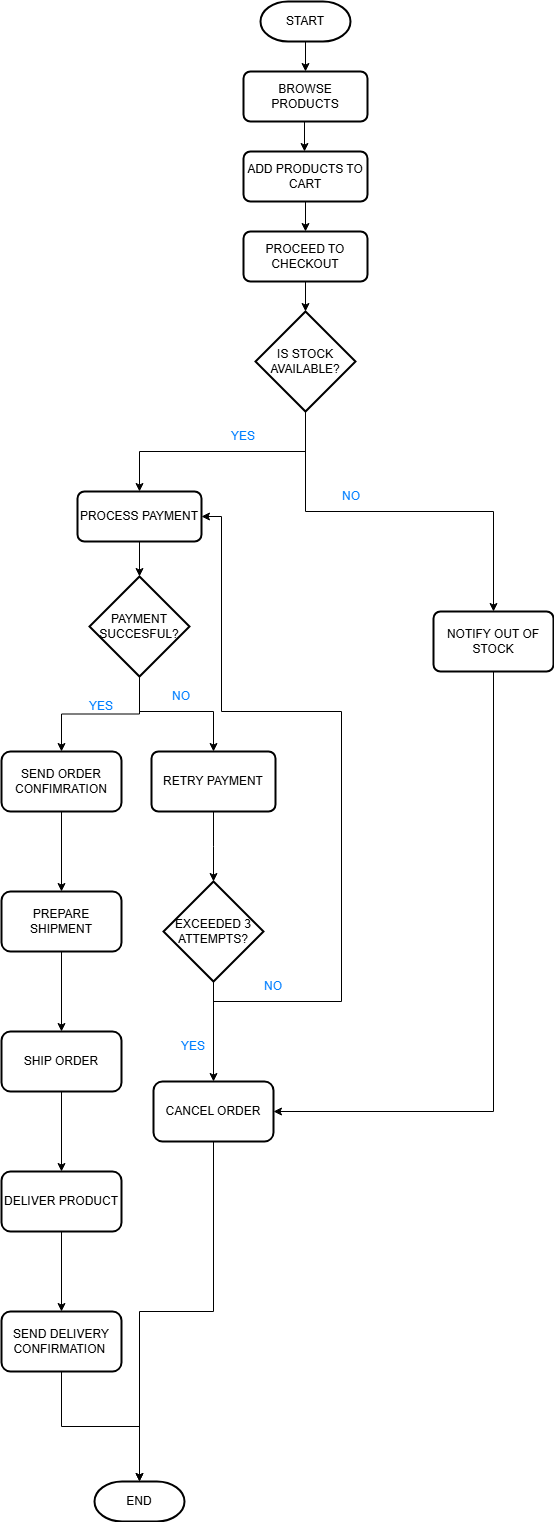

The diagram above was exported from draw.io. Its source (the exported page's mxGraphModel, read from the mxfile embedded in the PNG):
<mxGraphModel dx="1281" dy="570" grid="1" gridSize="10" guides="1" tooltips="1" connect="1" arrows="1" fold="1" page="1" pageScale="1" pageWidth="827" pageHeight="1169" math="0" shadow="0">
  <root>
    <mxCell id="WIyWlLk6GJQsqaUBKTNV-0" />
    <mxCell id="WIyWlLk6GJQsqaUBKTNV-1" parent="WIyWlLk6GJQsqaUBKTNV-0" />
    <mxCell id="IhJwvXLyBBBm3-JF2orY-0" value="START" style="strokeWidth=2;html=1;shape=mxgraph.flowchart.terminator;whiteSpace=wrap;" parent="WIyWlLk6GJQsqaUBKTNV-1" vertex="1">
      <mxGeometry x="369" y="10" width="90" height="40" as="geometry" />
    </mxCell>
    <mxCell id="IhJwvXLyBBBm3-JF2orY-1" value="" style="endArrow=classic;html=1;rounded=0;exitX=0.5;exitY=1;exitDx=0;exitDy=0;exitPerimeter=0;" parent="WIyWlLk6GJQsqaUBKTNV-1" source="IhJwvXLyBBBm3-JF2orY-0" edge="1">
      <mxGeometry width="50" height="50" relative="1" as="geometry">
        <mxPoint x="390" y="260" as="sourcePoint" />
        <mxPoint x="414" y="80" as="targetPoint" />
      </mxGeometry>
    </mxCell>
    <mxCell id="IhJwvXLyBBBm3-JF2orY-2" value="BROWSE PRODUCTS" style="rounded=1;whiteSpace=wrap;html=1;absoluteArcSize=1;arcSize=14;strokeWidth=2;" parent="WIyWlLk6GJQsqaUBKTNV-1" vertex="1">
      <mxGeometry x="352" y="80" width="124" height="50" as="geometry" />
    </mxCell>
    <mxCell id="IhJwvXLyBBBm3-JF2orY-5" value="" style="endArrow=classic;html=1;rounded=0;exitX=0.5;exitY=1;exitDx=0;exitDy=0;exitPerimeter=0;" parent="WIyWlLk6GJQsqaUBKTNV-1" edge="1">
      <mxGeometry width="50" height="50" relative="1" as="geometry">
        <mxPoint x="413" y="130" as="sourcePoint" />
        <mxPoint x="413" y="160" as="targetPoint" />
      </mxGeometry>
    </mxCell>
    <mxCell id="IhJwvXLyBBBm3-JF2orY-6" value="ADD PRODUCTS TO CART" style="rounded=1;whiteSpace=wrap;html=1;absoluteArcSize=1;arcSize=14;strokeWidth=2;" parent="WIyWlLk6GJQsqaUBKTNV-1" vertex="1">
      <mxGeometry x="352" y="160" width="124" height="50" as="geometry" />
    </mxCell>
    <mxCell id="IhJwvXLyBBBm3-JF2orY-8" value="" style="endArrow=classic;html=1;rounded=0;exitX=0.5;exitY=1;exitDx=0;exitDy=0;exitPerimeter=0;" parent="WIyWlLk6GJQsqaUBKTNV-1" edge="1">
      <mxGeometry width="50" height="50" relative="1" as="geometry">
        <mxPoint x="414" y="210" as="sourcePoint" />
        <mxPoint x="414" y="240" as="targetPoint" />
      </mxGeometry>
    </mxCell>
    <mxCell id="IhJwvXLyBBBm3-JF2orY-9" value="" style="endArrow=classic;html=1;rounded=0;exitX=0.5;exitY=1;exitDx=0;exitDy=0;exitPerimeter=0;" parent="WIyWlLk6GJQsqaUBKTNV-1" edge="1">
      <mxGeometry width="50" height="50" relative="1" as="geometry">
        <mxPoint x="414" y="290" as="sourcePoint" />
        <mxPoint x="414" y="320" as="targetPoint" />
      </mxGeometry>
    </mxCell>
    <mxCell id="IhJwvXLyBBBm3-JF2orY-11" value="PROCEED TO CHECKOUT" style="rounded=1;whiteSpace=wrap;html=1;absoluteArcSize=1;arcSize=14;strokeWidth=2;" parent="WIyWlLk6GJQsqaUBKTNV-1" vertex="1">
      <mxGeometry x="352" y="240" width="124" height="50" as="geometry" />
    </mxCell>
    <mxCell id="IhJwvXLyBBBm3-JF2orY-27" style="edgeStyle=orthogonalEdgeStyle;rounded=0;orthogonalLoop=1;jettySize=auto;html=1;entryX=0.5;entryY=0;entryDx=0;entryDy=0;exitX=0.5;exitY=1;exitDx=0;exitDy=0;exitPerimeter=0;" parent="WIyWlLk6GJQsqaUBKTNV-1" source="IhJwvXLyBBBm3-JF2orY-12" target="IhJwvXLyBBBm3-JF2orY-54" edge="1">
      <mxGeometry relative="1" as="geometry">
        <mxPoint x="396" y="440" as="sourcePoint" />
        <mxPoint x="280" y="570" as="targetPoint" />
      </mxGeometry>
    </mxCell>
    <mxCell id="IhJwvXLyBBBm3-JF2orY-12" value="IS STOCK AVAILABLE?" style="strokeWidth=2;html=1;shape=mxgraph.flowchart.decision;whiteSpace=wrap;" parent="WIyWlLk6GJQsqaUBKTNV-1" vertex="1">
      <mxGeometry x="364" y="320" width="100" height="100" as="geometry" />
    </mxCell>
    <mxCell id="IhJwvXLyBBBm3-JF2orY-77" value="" style="edgeStyle=orthogonalEdgeStyle;rounded=0;orthogonalLoop=1;jettySize=auto;html=1;exitX=0.5;exitY=1;exitDx=0;exitDy=0;exitPerimeter=0;" parent="WIyWlLk6GJQsqaUBKTNV-1" source="IhJwvXLyBBBm3-JF2orY-12" target="IhJwvXLyBBBm3-JF2orY-76" edge="1">
      <mxGeometry relative="1" as="geometry">
        <mxPoint x="602" y="550" as="sourcePoint" />
      </mxGeometry>
    </mxCell>
    <mxCell id="IhJwvXLyBBBm3-JF2orY-56" value="" style="edgeStyle=orthogonalEdgeStyle;rounded=0;orthogonalLoop=1;jettySize=auto;html=1;" parent="WIyWlLk6GJQsqaUBKTNV-1" source="IhJwvXLyBBBm3-JF2orY-54" target="IhJwvXLyBBBm3-JF2orY-55" edge="1">
      <mxGeometry relative="1" as="geometry" />
    </mxCell>
    <mxCell id="IhJwvXLyBBBm3-JF2orY-54" value="PROCESS PAYMENT" style="rounded=1;whiteSpace=wrap;html=1;absoluteArcSize=1;arcSize=14;strokeWidth=2;" parent="WIyWlLk6GJQsqaUBKTNV-1" vertex="1">
      <mxGeometry x="186" y="500" width="124" height="50" as="geometry" />
    </mxCell>
    <mxCell id="IhJwvXLyBBBm3-JF2orY-58" value="" style="edgeStyle=orthogonalEdgeStyle;rounded=0;orthogonalLoop=1;jettySize=auto;html=1;" parent="WIyWlLk6GJQsqaUBKTNV-1" source="IhJwvXLyBBBm3-JF2orY-55" target="IhJwvXLyBBBm3-JF2orY-57" edge="1">
      <mxGeometry relative="1" as="geometry" />
    </mxCell>
    <mxCell id="IhJwvXLyBBBm3-JF2orY-55" value="PAYMENT SUCCESFUL?" style="strokeWidth=2;html=1;shape=mxgraph.flowchart.decision;whiteSpace=wrap;" parent="WIyWlLk6GJQsqaUBKTNV-1" vertex="1">
      <mxGeometry x="198" y="585" width="100" height="100" as="geometry" />
    </mxCell>
    <mxCell id="IhJwvXLyBBBm3-JF2orY-60" value="" style="edgeStyle=orthogonalEdgeStyle;rounded=0;orthogonalLoop=1;jettySize=auto;html=1;" parent="WIyWlLk6GJQsqaUBKTNV-1" source="IhJwvXLyBBBm3-JF2orY-57" target="IhJwvXLyBBBm3-JF2orY-59" edge="1">
      <mxGeometry relative="1" as="geometry" />
    </mxCell>
    <mxCell id="IhJwvXLyBBBm3-JF2orY-57" value="SEND ORDER CONFIMRATION" style="rounded=1;whiteSpace=wrap;html=1;strokeWidth=2;" parent="WIyWlLk6GJQsqaUBKTNV-1" vertex="1">
      <mxGeometry x="110" y="760" width="120" height="60" as="geometry" />
    </mxCell>
    <mxCell id="IhJwvXLyBBBm3-JF2orY-62" value="" style="edgeStyle=orthogonalEdgeStyle;rounded=0;orthogonalLoop=1;jettySize=auto;html=1;" parent="WIyWlLk6GJQsqaUBKTNV-1" source="IhJwvXLyBBBm3-JF2orY-59" target="IhJwvXLyBBBm3-JF2orY-61" edge="1">
      <mxGeometry relative="1" as="geometry" />
    </mxCell>
    <mxCell id="IhJwvXLyBBBm3-JF2orY-59" value="PREPARE SHIPMENT" style="rounded=1;whiteSpace=wrap;html=1;strokeWidth=2;" parent="WIyWlLk6GJQsqaUBKTNV-1" vertex="1">
      <mxGeometry x="110" y="900" width="120" height="60" as="geometry" />
    </mxCell>
    <mxCell id="IhJwvXLyBBBm3-JF2orY-64" value="" style="edgeStyle=orthogonalEdgeStyle;rounded=0;orthogonalLoop=1;jettySize=auto;html=1;" parent="WIyWlLk6GJQsqaUBKTNV-1" source="IhJwvXLyBBBm3-JF2orY-61" target="IhJwvXLyBBBm3-JF2orY-63" edge="1">
      <mxGeometry relative="1" as="geometry" />
    </mxCell>
    <mxCell id="IhJwvXLyBBBm3-JF2orY-61" value="SHIP ORDER" style="rounded=1;whiteSpace=wrap;html=1;strokeWidth=2;" parent="WIyWlLk6GJQsqaUBKTNV-1" vertex="1">
      <mxGeometry x="110" y="1040" width="120" height="60" as="geometry" />
    </mxCell>
    <mxCell id="IhJwvXLyBBBm3-JF2orY-66" value="" style="edgeStyle=orthogonalEdgeStyle;rounded=0;orthogonalLoop=1;jettySize=auto;html=1;" parent="WIyWlLk6GJQsqaUBKTNV-1" source="IhJwvXLyBBBm3-JF2orY-63" target="IhJwvXLyBBBm3-JF2orY-65" edge="1">
      <mxGeometry relative="1" as="geometry" />
    </mxCell>
    <mxCell id="IhJwvXLyBBBm3-JF2orY-63" value="DELIVER PRODUCT" style="rounded=1;whiteSpace=wrap;html=1;strokeWidth=2;" parent="WIyWlLk6GJQsqaUBKTNV-1" vertex="1">
      <mxGeometry x="110" y="1180" width="120" height="60" as="geometry" />
    </mxCell>
    <mxCell id="IhJwvXLyBBBm3-JF2orY-65" value="SEND DELIVERY CONFIRMATION&amp;nbsp;" style="rounded=1;whiteSpace=wrap;html=1;strokeWidth=2;" parent="WIyWlLk6GJQsqaUBKTNV-1" vertex="1">
      <mxGeometry x="110" y="1320" width="120" height="60" as="geometry" />
    </mxCell>
    <mxCell id="IhJwvXLyBBBm3-JF2orY-71" value="" style="edgeStyle=orthogonalEdgeStyle;rounded=0;orthogonalLoop=1;jettySize=auto;html=1;" parent="WIyWlLk6GJQsqaUBKTNV-1" source="IhJwvXLyBBBm3-JF2orY-69" edge="1">
      <mxGeometry relative="1" as="geometry">
        <mxPoint x="322" y="890" as="targetPoint" />
      </mxGeometry>
    </mxCell>
    <mxCell id="IhJwvXLyBBBm3-JF2orY-69" value="RETRY PAYMENT" style="rounded=1;whiteSpace=wrap;html=1;absoluteArcSize=1;arcSize=14;strokeWidth=2;" parent="WIyWlLk6GJQsqaUBKTNV-1" vertex="1">
      <mxGeometry x="260" y="760" width="124" height="60" as="geometry" />
    </mxCell>
    <mxCell id="IhJwvXLyBBBm3-JF2orY-74" value="" style="edgeStyle=orthogonalEdgeStyle;rounded=0;orthogonalLoop=1;jettySize=auto;html=1;" parent="WIyWlLk6GJQsqaUBKTNV-1" source="IhJwvXLyBBBm3-JF2orY-72" target="IhJwvXLyBBBm3-JF2orY-73" edge="1">
      <mxGeometry relative="1" as="geometry" />
    </mxCell>
    <mxCell id="IhJwvXLyBBBm3-JF2orY-75" style="edgeStyle=orthogonalEdgeStyle;rounded=0;orthogonalLoop=1;jettySize=auto;html=1;exitX=0.5;exitY=1;exitDx=0;exitDy=0;exitPerimeter=0;entryX=1;entryY=0.5;entryDx=0;entryDy=0;" parent="WIyWlLk6GJQsqaUBKTNV-1" source="IhJwvXLyBBBm3-JF2orY-72" target="IhJwvXLyBBBm3-JF2orY-54" edge="1">
      <mxGeometry relative="1" as="geometry">
        <Array as="points">
          <mxPoint x="322" y="1010" />
          <mxPoint x="450" y="1010" />
          <mxPoint x="450" y="720" />
          <mxPoint x="330" y="720" />
          <mxPoint x="330" y="525" />
        </Array>
      </mxGeometry>
    </mxCell>
    <mxCell id="IhJwvXLyBBBm3-JF2orY-72" value="EXCEEDED 3 ATTEMPTS?" style="strokeWidth=2;html=1;shape=mxgraph.flowchart.decision;whiteSpace=wrap;" parent="WIyWlLk6GJQsqaUBKTNV-1" vertex="1">
      <mxGeometry x="272" y="890" width="100" height="100" as="geometry" />
    </mxCell>
    <mxCell id="IhJwvXLyBBBm3-JF2orY-73" value="CANCEL ORDER" style="rounded=1;whiteSpace=wrap;html=1;strokeWidth=2;" parent="WIyWlLk6GJQsqaUBKTNV-1" vertex="1">
      <mxGeometry x="262" y="1090" width="120" height="60" as="geometry" />
    </mxCell>
    <mxCell id="IhJwvXLyBBBm3-JF2orY-78" style="edgeStyle=orthogonalEdgeStyle;rounded=0;orthogonalLoop=1;jettySize=auto;html=1;entryX=1;entryY=0.5;entryDx=0;entryDy=0;" parent="WIyWlLk6GJQsqaUBKTNV-1" source="IhJwvXLyBBBm3-JF2orY-76" target="IhJwvXLyBBBm3-JF2orY-73" edge="1">
      <mxGeometry relative="1" as="geometry">
        <Array as="points">
          <mxPoint x="602" y="1120" />
        </Array>
      </mxGeometry>
    </mxCell>
    <mxCell id="IhJwvXLyBBBm3-JF2orY-76" value="NOTIFY OUT OF STOCK" style="rounded=1;whiteSpace=wrap;html=1;absoluteArcSize=1;arcSize=14;strokeWidth=2;" parent="WIyWlLk6GJQsqaUBKTNV-1" vertex="1">
      <mxGeometry x="542" y="620" width="120" height="60" as="geometry" />
    </mxCell>
    <mxCell id="IhJwvXLyBBBm3-JF2orY-80" value="" style="endArrow=classic;html=1;rounded=0;exitX=0.5;exitY=1;exitDx=0;exitDy=0;exitPerimeter=0;entryX=0.5;entryY=0;entryDx=0;entryDy=0;" parent="WIyWlLk6GJQsqaUBKTNV-1" source="IhJwvXLyBBBm3-JF2orY-55" target="IhJwvXLyBBBm3-JF2orY-69" edge="1">
      <mxGeometry width="50" height="50" relative="1" as="geometry">
        <mxPoint x="440" y="760" as="sourcePoint" />
        <mxPoint x="490" y="710" as="targetPoint" />
        <Array as="points">
          <mxPoint x="248" y="720" />
          <mxPoint x="322" y="720" />
        </Array>
      </mxGeometry>
    </mxCell>
    <mxCell id="IhJwvXLyBBBm3-JF2orY-82" value="&lt;font style=&quot;color: rgb(0, 127, 255);&quot;&gt;YES&lt;/font&gt;" style="text;html=1;align=center;verticalAlign=middle;whiteSpace=wrap;rounded=0;" parent="WIyWlLk6GJQsqaUBKTNV-1" vertex="1">
      <mxGeometry x="322" y="430" width="60" height="30" as="geometry" />
    </mxCell>
    <mxCell id="IhJwvXLyBBBm3-JF2orY-83" value="&lt;font style=&quot;color: rgb(0, 127, 255);&quot;&gt;NO&lt;/font&gt;" style="text;html=1;align=center;verticalAlign=middle;whiteSpace=wrap;rounded=0;" parent="WIyWlLk6GJQsqaUBKTNV-1" vertex="1">
      <mxGeometry x="430" y="490" width="60" height="30" as="geometry" />
    </mxCell>
    <mxCell id="IhJwvXLyBBBm3-JF2orY-84" value="&lt;font style=&quot;color: rgb(0, 127, 255);&quot;&gt;YES&lt;/font&gt;" style="text;html=1;align=center;verticalAlign=middle;whiteSpace=wrap;rounded=0;" parent="WIyWlLk6GJQsqaUBKTNV-1" vertex="1">
      <mxGeometry x="180" y="700" width="60" height="30" as="geometry" />
    </mxCell>
    <mxCell id="IhJwvXLyBBBm3-JF2orY-85" value="&lt;font style=&quot;color: rgb(0, 127, 255);&quot;&gt;NO&lt;/font&gt;" style="text;html=1;align=center;verticalAlign=middle;whiteSpace=wrap;rounded=0;" parent="WIyWlLk6GJQsqaUBKTNV-1" vertex="1">
      <mxGeometry x="260" y="690" width="60" height="30" as="geometry" />
    </mxCell>
    <mxCell id="IhJwvXLyBBBm3-JF2orY-86" value="&lt;font style=&quot;color: rgb(0, 127, 255);&quot;&gt;YES&lt;/font&gt;" style="text;html=1;align=center;verticalAlign=middle;whiteSpace=wrap;rounded=0;" parent="WIyWlLk6GJQsqaUBKTNV-1" vertex="1">
      <mxGeometry x="272" y="1040" width="60" height="30" as="geometry" />
    </mxCell>
    <mxCell id="IhJwvXLyBBBm3-JF2orY-87" value="&lt;font style=&quot;color: rgb(0, 127, 255);&quot;&gt;NO&lt;/font&gt;" style="text;html=1;align=center;verticalAlign=middle;whiteSpace=wrap;rounded=0;" parent="WIyWlLk6GJQsqaUBKTNV-1" vertex="1">
      <mxGeometry x="352" y="980" width="60" height="30" as="geometry" />
    </mxCell>
    <mxCell id="IhJwvXLyBBBm3-JF2orY-88" value="END" style="strokeWidth=2;html=1;shape=mxgraph.flowchart.terminator;whiteSpace=wrap;" parent="WIyWlLk6GJQsqaUBKTNV-1" vertex="1">
      <mxGeometry x="203" y="1490" width="90" height="40" as="geometry" />
    </mxCell>
    <mxCell id="IhJwvXLyBBBm3-JF2orY-89" style="edgeStyle=orthogonalEdgeStyle;rounded=0;orthogonalLoop=1;jettySize=auto;html=1;entryX=0.5;entryY=0;entryDx=0;entryDy=0;entryPerimeter=0;" parent="WIyWlLk6GJQsqaUBKTNV-1" source="IhJwvXLyBBBm3-JF2orY-65" target="IhJwvXLyBBBm3-JF2orY-88" edge="1">
      <mxGeometry relative="1" as="geometry" />
    </mxCell>
    <mxCell id="IhJwvXLyBBBm3-JF2orY-90" style="edgeStyle=orthogonalEdgeStyle;rounded=0;orthogonalLoop=1;jettySize=auto;html=1;exitX=0.5;exitY=1;exitDx=0;exitDy=0;entryX=0.5;entryY=0;entryDx=0;entryDy=0;entryPerimeter=0;" parent="WIyWlLk6GJQsqaUBKTNV-1" source="IhJwvXLyBBBm3-JF2orY-73" target="IhJwvXLyBBBm3-JF2orY-88" edge="1">
      <mxGeometry relative="1" as="geometry" />
    </mxCell>
  </root>
</mxGraphModel>